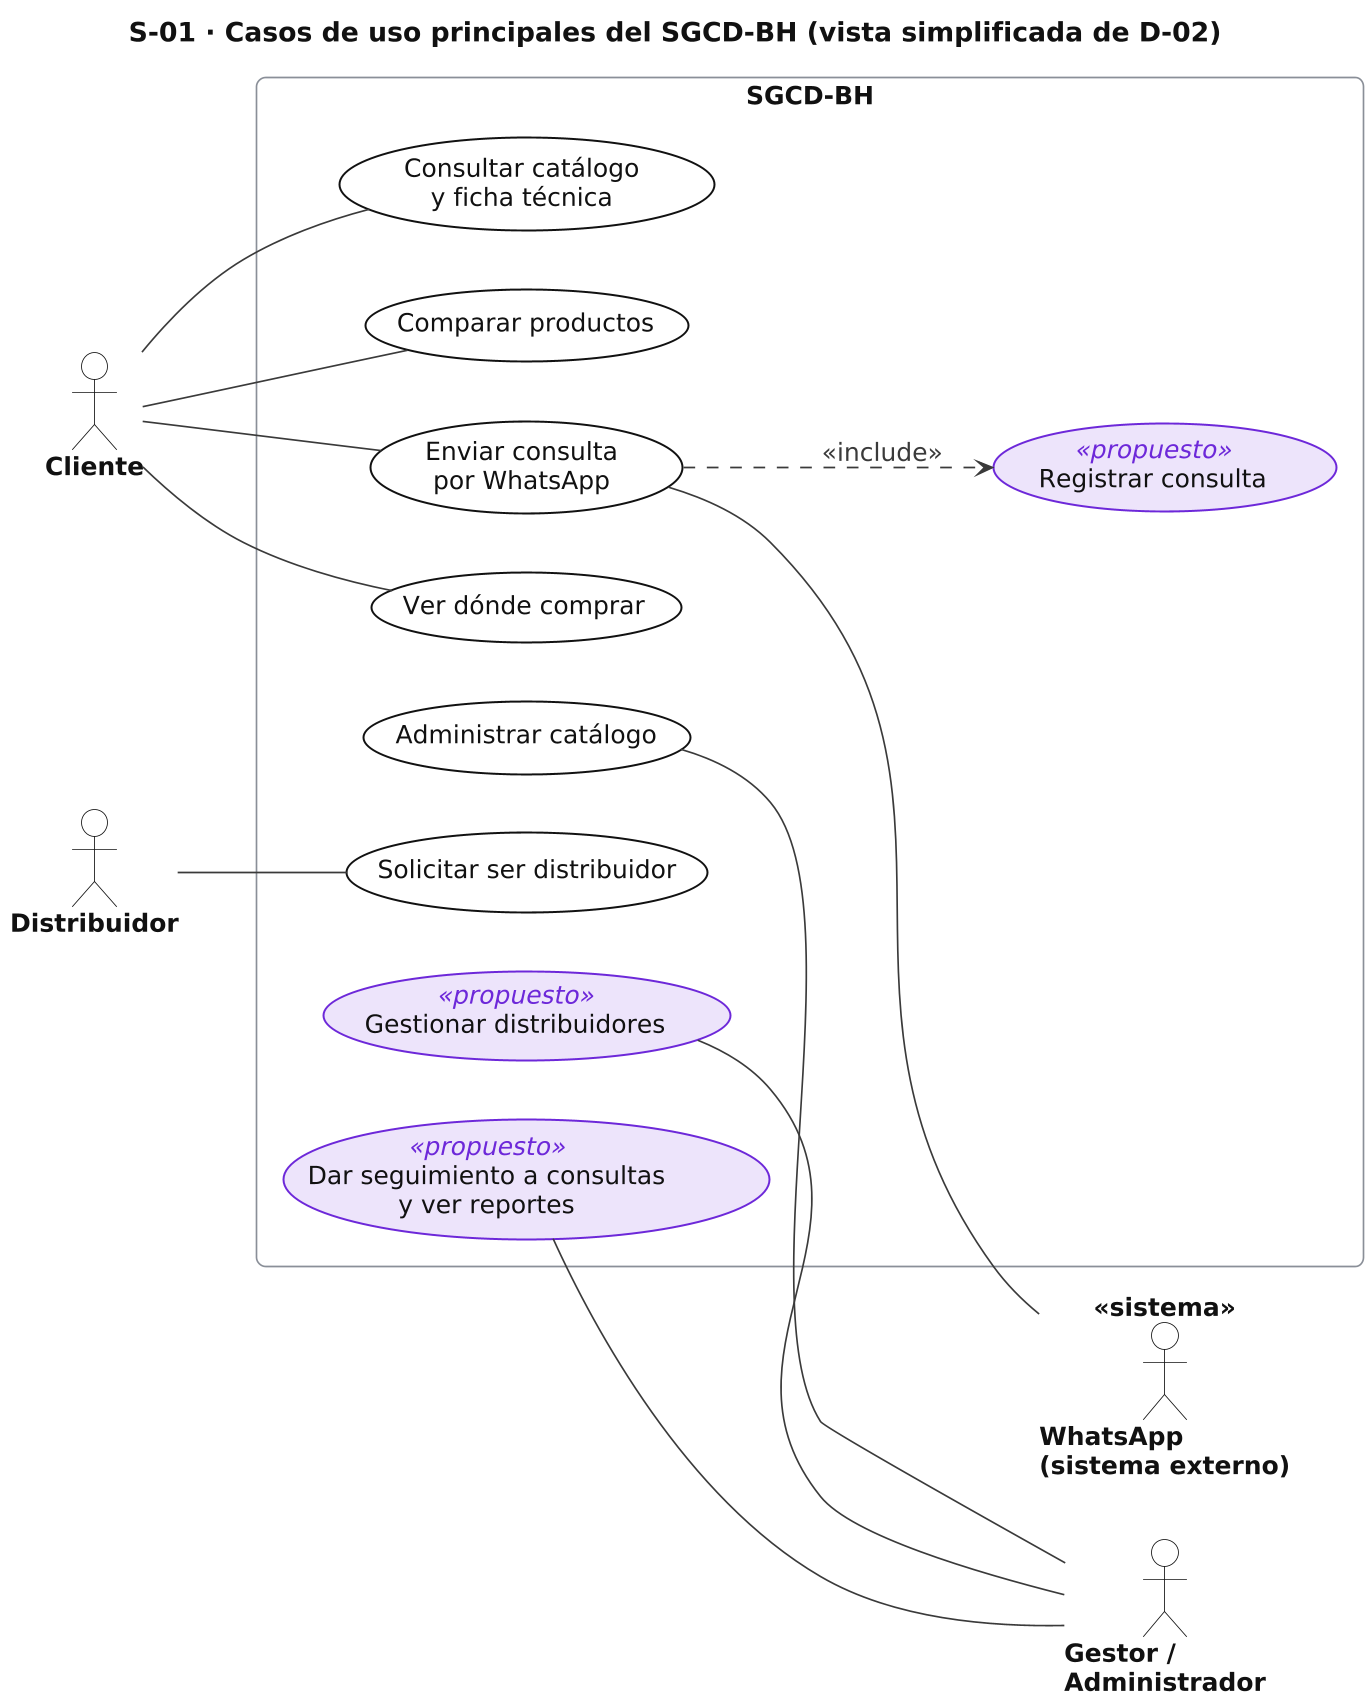

The diagram above was rendered by PlantUML. Its source (embedded in the PNG):
@startuml S01_cu_simplificado
skinparamlocked dpi 160
!include _estilo.iuml
left to right direction
skinparam defaultFontSize 15
title S-01 · Casos de uso principales del SGCD-BH (vista simplificada de D-02)

actor "Cliente" as CL
actor "Distribuidor" as DI
rectangle "SGCD-BH" {
  usecase "Consultar catálogo\ny ficha técnica" as U1
  usecase "Comparar productos" as U2
  usecase "Enviar consulta\npor WhatsApp" as U3
  usecase "Registrar consulta" <<propuesto>> as U4
  usecase "Ver dónde comprar" as U5
  usecase "Administrar catálogo" as U6
  usecase "Solicitar ser distribuidor" as U9
  usecase "Gestionar distribuidores" <<propuesto>> as U7
  usecase "Dar seguimiento a consultas\ny ver reportes" <<propuesto>> as U8
}
actor "Gestor /\nAdministrador" as GA
actor "WhatsApp\n(sistema externo)" <<sistema>> as WA

CL -- U1
CL -- U2
CL -- U3
CL -- U5
DI -- U9
U3 ..> U4 : <<include>>
U3 -- WA
U6 -- GA
U7 -- GA
U8 -- GA
@enduml